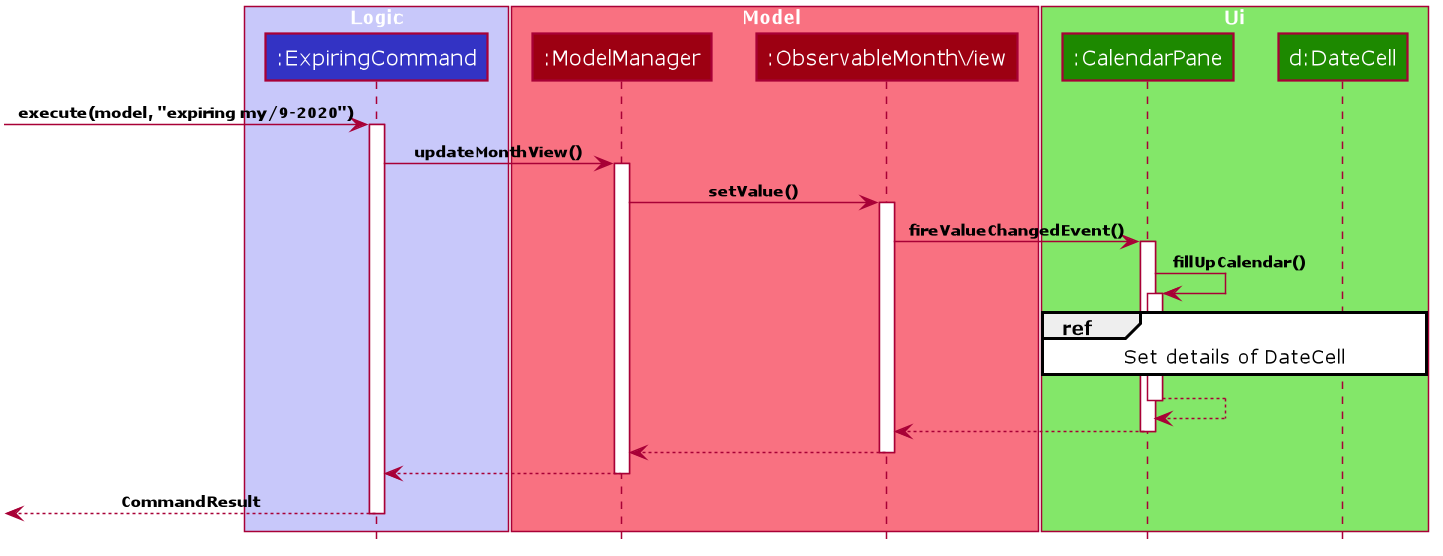

The diagram above was rendered by PlantUML. Its source (embedded in the PNG):
@startuml










skinparam BackgroundColor #FFFFFFF

skinparam Shadowing false

skinparam Class {
    FontColor #FFFFFF
    BorderThickness 1
    BorderColor #FFFFFF
    StereotypeFontColor #FFFFFF
    FontName Verdana
    AttributeFontColor #FFFFFF
}

skinparam Actor {
    BorderColor #000000
    Color #000000
    FontName Verdana
}

skinparam Sequence {
    MessageAlign center
    BoxFontSize 12
    BoxPadding 0
    BoxFontColor #FFFFFF
    FontName Verdana
}

skinparam Participant {
    FontColor #FFFFFFF
    Padding 20
}

skinparam GenericDisplay zz

skinparam ArrowFontSize 10
skinparam ArrowFontStyle bold

skinparam NoteBackgroundColor ghostwhite
skinparam NoteBorderColor #3333C4
skinparam DefaultFontName Verdana

skinparam MinClassWidth 50
skinparam ParticipantPadding 10
skinparam Shadowing false
skinparam DefaultTextAlignment center
skinparam packageStyle Rectangle
skinparam classAttributeIconSize 0
skinparam genericDisplay old

hide footbox
hide members
hide circle


box "Logic" #C8C8FA
participant ":ExpiringCommand" as ExpiringCommand #3333C4
end box

box Model #F97181
participant ":ModelManager" as ModelManager #9D0012
participant ":ObservableMonthView" as ObservableMonthView #9D0012
end box

box "Ui" #83E769
participant ":CalendarPane" as CalendarPane #1D8900
participant "d:DateCell" as DateCell #1D8900
end box

[-> ExpiringCommand: execute(model, "expiring my/9-2020")
activate ExpiringCommand
ExpiringCommand -> ModelManager :updateMonthView()

activate ModelManager
ModelManager -> ObservableMonthView : setValue()

activate ObservableMonthView
ObservableMonthView -> CalendarPane: fireValueChangedEvent()

activate CalendarPane
CalendarPane -> CalendarPane: fillUpCalendar()
activate CalendarPane

ref over CalendarPane, DateCell : Set details of DateCell
CalendarPane --> CalendarPane
deactivate CalendarPane

CalendarPane --> ObservableMonthView
deactivate CalendarPane

ObservableMonthView --> ModelManager
deactivate ObservableMonthView

ModelManager --> ExpiringCommand
deactivate ModelManager

ExpiringCommand -->[ : CommandResult
deactivate ExpiringCommand


@enduml